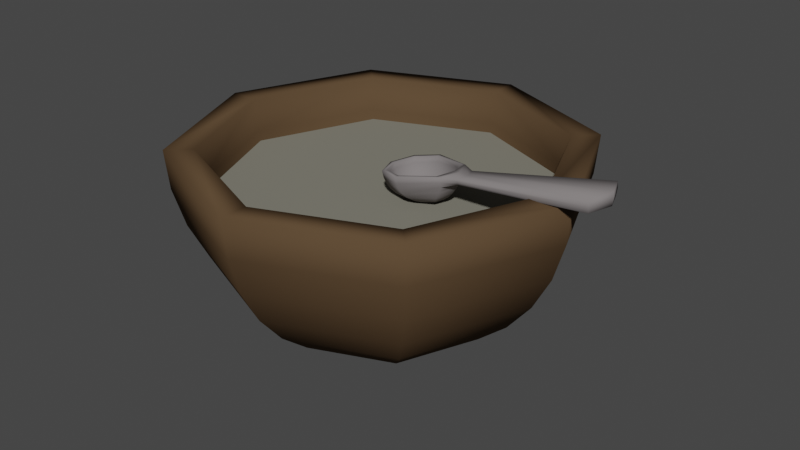 # Source: Soup.blend  (saved by Blender 2.93.20; exported with 4.5.12 LTS)
import bpy
from mathutils import Matrix  # noqa: F401  (used for matrix-valued properties, if any)

bpy.ops.wm.read_factory_settings(use_empty=True)
scene = bpy.context.scene
scene.name = 'Scene'

# ---- collections
col_collection = bpy.data.collections.new('Collection'); scene.collection.children.link(col_collection)

# ---- materials (node trees are filled in below, after node groups)
mat_spoon = bpy.data.materials.new('Spoon')
mat_spoon.use_transparent_shadow = False
mat_spoon.diffuse_color = (0.214, 0.196, 0.196, 1.0)
mat_spoon.roughness = 1.0
mat_soup = bpy.data.materials.new('Soup')
mat_soup.use_transparent_shadow = False
mat_soup.diffuse_color = (0.2079, 0.2004, 0.1642, 1.0)
mat_soup.roughness = 1.0
mat_soup.specular_intensity = 0.0
mat_bowl = bpy.data.materials.new('Bowl')
mat_bowl.use_transparent_shadow = False
mat_bowl.diffuse_color = (0.0985, 0.06178, 0.0336, 1.0)
mat_bowl.roughness = 1.0

# ---- material node trees

# ---- world
world_world = bpy.data.worlds.new('World'); scene.world = world_world
world_world.use_nodes = True; world_world.node_tree.nodes.clear()
_N = world_world.node_tree.nodes; _L = world_world.node_tree.links
n0 = _N.new('ShaderNodeOutputWorld'); n0.name = 'World Output'; n0.location = (300, 300)
n1 = _N.new('ShaderNodeBackground'); n1.name = 'Background'; n1.location = (10, 300)
n1.inputs[0].default_value = (0.05088, 0.05088, 0.05088, 1.0)
_L.new(n1.outputs[0], n0.inputs[0])
n0.is_active_output = True
world_world.color = (0.05088, 0.05088, 0.05088)
world_world.use_sun_shadow = False
world_world.sun_shadow_jitter_overblur = 0.0

# ---- meshes
me_sphere_001 = bpy.data.meshes.new('Sphere.001')
me_sphere_001.from_pydata([(0.1379, 0.1379, 0.9808), (0.2706, 0.2706, 0.9239), (0.3928, 0.3928, 0.8315), (0.5, 0.5, 0.7071), (0.5879, 0.5879, 0.5556), (0.6533, 0.6533, 0.3827), (0.6935, 0.6935, 0.1951), (0.7071, 0.7071, -4.371e-08), (0.1951, -8.521e-08, 0.9808), (0.3827, -8.521e-08, 0.9239), (0.5556, -8.521e-08, 0.8315), (0.7071, -8.521e-08, 0.7071), (0.8315, -8.521e-08, 0.5556), (0.9239, -8.521e-08, 0.3827), (0.9808, -8.521e-08, 0.1951), (1.0, -5.541e-08, -4.371e-08), (0.1379, -0.1379, 0.9808), (0.2706, -0.2706, 0.9239), (0.3928, -0.3928, 0.8315), (0.5, -0.5, 0.7071), (0.5879, -0.5879, 0.5556), (0.6533, -0.6533, 0.3827), (0.6935, -0.6935, 0.1951), (0.7071, -0.7071, -4.371e-08), (0.0, 0.3827, 0.9239), (0.0, 0.5556, 0.8315), (0.0, 0.7071, 0.7071), (0.0, 0.8315, 0.5556), (0.0, 0.9239, 0.3827), (0.0, 0.9808, 0.1951), (-0.9029, -1.005e-07, 0.2162), (-0.1379, 0.1379, 0.9808), (-0.2706, 0.2706, 0.9239), (-0.3928, 0.3928, 0.8315), (-0.5, 0.5, 0.7071), (-0.5879, 0.5879, 0.5556), (-0.6533, 0.6533, 0.3827), (-0.6935, 0.6935, 0.1951), (-0.7071, 0.7071, -4.371e-08), (-0.1951, -8.521e-08, 0.9808), (-0.3827, -8.521e-08, 0.9239), (-0.5556, -8.521e-08, 0.8315), (-0.7071, -8.521e-08, 0.7071), (-0.8315, -8.521e-08, 0.5556), (-0.9239, -8.521e-08, 0.3827), (-0.9808, -8.521e-08, 0.1951), (-1.0, -5.541e-08, -4.371e-08), (-0.1379, -0.1379, 0.9808), (-0.2706, -0.2706, 0.9239), (-0.3928, -0.3928, 0.8315), (-0.5, -0.5, 0.7071), (-0.5879, -0.5879, 0.5556), (-0.6533, -0.6533, 0.3827), (-0.6935, -0.6935, 0.1951), (0.0, -1.748e-07, 1.0), (0.0, -0.1951, 0.9808), (0.0, -0.3827, 0.9239), (0.0, -0.5556, 0.8315), (0.0, -0.7071, 0.7071), (0.0, -0.8315, 0.5556), (0.0, -0.9239, 0.3827), (0.0, -0.9772, 0.1951), (-0.6385, 0.6385, 0.2162), (0.0, 0.1951, 0.9808), (0.6096, 0.6096, 0.001128), (0.5979, 0.5979, 0.1693), (0.5632, 0.5632, 0.331), (0.5069, 0.5069, 0.4801), (0.4311, 0.4311, 0.6107), (0.3387, 0.3387, 0.718), (0.2333, 0.2333, 0.7976), (0.1189, 0.1189, 0.8467), (0.1682, 7.514e-06, 0.8467), (0.3299, 7.514e-06, 0.7976), (0.479, 7.514e-06, 0.718), (0.6096, 7.514e-06, 0.6107), (0.7168, 7.514e-06, 0.4801), (0.7965, 7.514e-06, 0.331), (0.8456, 7.514e-06, 0.1693), (0.8621, 7.539e-06, 0.001128), (0.1189, -0.1189, 0.8467), (0.2333, -0.2333, 0.7976), (0.3387, -0.3387, 0.718), (0.4311, -0.4311, 0.6107), (0.5069, -0.5069, 0.4801), (0.5632, -0.5632, 0.331), (0.5979, -0.5979, 0.1693), (0.6096, -0.6096, 0.001128), (-1.103e-08, 0.3299, 0.7976), (-1.103e-08, 0.479, 0.718), (-1.103e-08, 0.6096, 0.6107), (-1.103e-08, 0.7168, 0.4801), (-1.103e-08, 0.7965, 0.331), (-1.103e-08, 0.8456, 0.1693), (-1.103e-08, 0.8621, 0.001128), (-0.1189, 0.1189, 0.8467), (-0.2333, 0.2333, 0.7976), (-0.3387, 0.3387, 0.718), (-0.4311, 0.4311, 0.6107), (-0.5069, 0.5069, 0.4801), (-0.5632, 0.5632, 0.331), (-0.5979, 0.5979, 0.1693), (-0.6096, 0.6096, 0.001128), (-0.1682, 7.514e-06, 0.8467), (-0.3299, 7.514e-06, 0.7976), (-0.479, 7.514e-06, 0.718), (-0.6096, 7.514e-06, 0.6107), (-0.7168, 7.514e-06, 0.4801), (-0.7965, 7.514e-06, 0.331), (-0.8456, 7.514e-06, 0.1693), (-0.8621, 7.539e-06, 0.001128), (-0.1189, -0.1189, 0.8467), (-0.2333, -0.2333, 0.7976), (-0.3387, -0.3387, 0.718), (-0.4311, -0.4311, 0.6107), (-0.5069, -0.5069, 0.4801), (-0.5632, -0.5632, 0.331), (-0.5979, -0.5979, 0.1693), (-0.6096, -0.6096, 0.001128), (-1.103e-08, 7.436e-06, 0.8632), (-1.103e-08, -0.1682, 0.8467), (-1.103e-08, -0.3299, 0.7976), (-1.103e-08, -0.479, 0.718), (-1.103e-08, -0.6096, 0.6107), (-1.103e-08, -0.7168, 0.4801), (-1.103e-08, -0.7965, 0.331), (-1.103e-08, -0.8425, 0.1693), (-1.103e-08, -0.8621, 0.001129), (-1.103e-08, 0.1682, 0.8467), (3.337e-08, 0.9029, 0.2162), (-1.38e-08, 1.0, 0.001128), (-0.7074, -0.7074, 0.001128), (-1.38e-08, -1.0, 0.001129), (-0.6385, -0.6385, 0.2162), (1.123e-07, -0.9029, 0.2162), (0.6385, -0.6385, 0.2162), (0.9029, -5.022e-08, 0.2162), (0.6385, 0.6385, 0.2162)], [], [(29, 28, 5, 6), (130, 29, 6, 7), (63, 54, 0), (24, 63, 0, 1), (25, 24, 1, 2), (26, 25, 2, 3), (27, 26, 3, 4), (28, 27, 4, 5), (5, 4, 12, 13), (6, 5, 13, 14), (7, 6, 14, 15), (0, 54, 8), (1, 0, 8, 9), (2, 1, 9, 10), (3, 11, 12, 4), (10, 9, 17, 18), (12, 11, 19, 20), (10, 11, 3, 2), (13, 12, 20, 21), (14, 13, 21, 22), (15, 14, 22, 23), (8, 54, 16), (9, 8, 16, 17), (22, 21, 60, 61), (23, 22, 61, 132), (16, 54, 55), (17, 16, 55, 56), (18, 17, 56, 57), (19, 18, 57, 58), (20, 19, 58, 59), (21, 20, 59, 60), (10, 18, 19, 11), (29, 37, 36, 28), (130, 38, 37, 29), (63, 31, 54), (24, 32, 31, 63), (25, 33, 32, 24), (26, 34, 33, 25), (27, 35, 34, 26), (28, 36, 35, 27), (36, 44, 43, 35), (37, 45, 44, 36), (38, 46, 45, 37), (31, 39, 54), (32, 40, 39, 31), (33, 41, 40, 32), (34, 35, 43, 42), (41, 49, 48, 40), (43, 51, 50, 42), (41, 33, 34, 42), (44, 52, 51, 43), (45, 53, 52, 44), (46, 131, 53, 45), (39, 47, 54), (40, 48, 47, 39), (53, 61, 60, 52), (131, 132, 61, 53), (47, 55, 54), (48, 56, 55, 47), (49, 57, 56, 48), (50, 58, 57, 49), (51, 59, 58, 50), (52, 60, 59, 51), (41, 42, 50, 49), (128, 71, 119), (91, 67, 68, 90), (93, 65, 66, 92), (88, 70, 71, 128), (92, 66, 67, 91), (94, 64, 65, 93), (90, 68, 69, 89), (89, 69, 70, 88), (66, 77, 76, 67), (65, 78, 77, 66), (64, 79, 78, 65), (71, 72, 119), (70, 73, 72, 71), (69, 74, 73, 70), (68, 67, 76, 75), (74, 82, 81, 73), (76, 84, 83, 75), (74, 69, 68, 75), (77, 85, 84, 76), (78, 86, 85, 77), (79, 87, 86, 78), (72, 80, 119), (73, 81, 80, 72), (86, 126, 125, 85), (87, 127, 126, 86), (80, 120, 119), (81, 121, 120, 80), (82, 122, 121, 81), (83, 123, 122, 82), (84, 124, 123, 83), (85, 125, 124, 84), (74, 75, 83, 82), (93, 92, 100, 101), (94, 93, 101, 102), (128, 119, 95), (88, 128, 95, 96), (89, 88, 96, 97), (90, 89, 97, 98), (91, 90, 98, 99), (92, 91, 99, 100), (100, 99, 107, 108), (101, 100, 108, 109), (102, 101, 109, 110), (95, 119, 103), (96, 95, 103, 104), (97, 96, 104, 105), (98, 106, 107, 99), (105, 104, 112, 113), (107, 106, 114, 115), (105, 106, 98, 97), (108, 107, 115, 116), (109, 108, 116, 117), (110, 109, 117, 118), (103, 119, 111), (104, 103, 111, 112), (117, 116, 125, 126), (118, 117, 126, 127), (111, 119, 120), (112, 111, 120, 121), (113, 112, 121, 122), (114, 113, 122, 123), (115, 114, 123, 124), (116, 115, 124, 125), (105, 113, 114, 106), (110, 46, 38, 102), (64, 7, 15, 79), (127, 132, 131, 118), (102, 38, 130, 94), (118, 131, 46, 110), (79, 15, 23, 87), (94, 130, 7, 64), (87, 23, 132, 127), (62, 129, 137, 136, 135, 134, 133, 30)])
me_sphere_001.polygons.foreach_set('use_smooth', [1, 1, 1, 1, 1, 1, 1, 1, 1, 1, 1, 1, 1, 1, 1, 1, 1, 1, 1, 1, 1, 1, 1, 1, 1, 1, 1, 1, 1, 1, 1, 1, 1, 1, 1, 1, 1, 1, 1, 1, 1, 1, 1, 1, 1, 1, 1, 1, 1, 1, 1, 1, 1, 1, 1, 1, 1, 1, 1, 1, 1, 1, 1, 1, 1, 1, 1, 1, 1, 1, 1, 1, 1, 1, 1, 1, 1, 1, 1, 1, 1, 1, 1, 1, 1, 1, 1, 1, 1, 1, 1, 1, 1, 1, 1, 1, 1, 1, 1, 1, 1, 1, 1, 1, 1, 1, 1, 1, 1, 1, 1, 1, 1, 1, 1, 1, 1, 1, 1, 1, 1, 1, 1, 1, 1, 1, 1, 1, 1, 1, 1, 1, 1, 1, 1, 1, 0])
me_sphere_001.polygons.foreach_set('material_index', [2, 2, 2, 2, 2, 2, 2, 2, 2, 2, 2, 2, 2, 2, 2, 2, 2, 2, 2, 2, 2, 2, 2, 2, 2, 2, 2, 2, 2, 2, 2, 2, 2, 2, 2, 2, 2, 2, 2, 2, 2, 2, 2, 2, 2, 2, 2, 2, 2, 2, 2, 2, 2, 2, 2, 2, 2, 2, 2, 2, 2, 2, 2, 2, 2, 2, 2, 2, 2, 2, 2, 2, 2, 2, 2, 2, 2, 2, 2, 2, 2, 2, 2, 2, 2, 2, 2, 2, 2, 2, 2, 2, 2, 2, 2, 2, 2, 2, 2, 2, 2, 2, 2, 2, 2, 2, 2, 2, 2, 2, 2, 2, 2, 2, 2, 2, 2, 2, 2, 2, 2, 2, 2, 2, 2, 2, 2, 2, 2, 2, 2, 2, 2, 2, 2, 2, 1])
_uv = me_sphere_001.uv_layers.new(name='UVMap')
_uv.uv.foreach_set('vector', [0.75, 0.5625, 0.75, 0.625, 0.625, 0.625, 0.625, 0.5625, 0.75, 0.5, 0.75, 0.5625, 0.625, 0.5625, 0.625, 0.5, 0.75, 0.9375, 0.6875, 1.0, 0.625, 0.9375, 0.75, 0.875, 0.75, 0.9375, 0.625, 0.9375, 0.625, 0.875, 0.75, 0.8125, 0.75, 0.875, 0.625, 0.875, 0.625, 0.8125, 0.75, 0.75, 0.75, 0.8125, 0.625, 0.8125, 0.625, 0.75, 0.75, 0.6875, 0.75, 0.75, 0.625, 0.75, 0.625, 0.6875, 0.75, 0.625, 0.75, 0.6875, 0.625, 0.6875, 0.625, 0.625, 0.625, 0.625, 0.625, 0.6875, 0.5, 0.6875, 0.5, 0.625, 0.625, 0.5625, 0.625, 0.625, 0.5, 0.625, 0.5, 0.5625, 0.625, 0.5, 0.625, 0.5625, 0.5, 0.5625, 0.5, 0.5, 0.625, 0.9375, 0.5625, 1.0, 0.5, 0.9375, 0.625, 0.875, 0.625, 0.9375, 0.5, 0.9375, 0.5, 0.875, 0.625, 0.8125, 0.625, 0.875, 0.5, 0.875, 0.5, 0.8125, 0.625, 0.75, 0.5, 0.75, 0.5, 0.6875, 0.625, 0.6875, 0.5, 0.8125, 0.5, 0.875, 0.375, 0.875, 0.375, 0.8125, 0.5, 0.6875, 0.5, 0.75, 0.375, 0.75, 0.375, 0.6875, 0.5, 0.8125, 0.5, 0.75, 0.625, 0.75, 0.625, 0.8125, 0.5, 0.625, 0.5, 0.6875, 0.375, 0.6875, 0.375, 0.625, 0.5, 0.5625, 0.5, 0.625, 0.375, 0.625, 0.375, 0.5625, 0.5, 0.5, 0.5, 0.5625, 0.375, 0.5625, 0.375, 0.5, 0.5, 0.9375, 0.4375, 1.0, 0.375, 0.9375, 0.5, 0.875, 0.5, 0.9375, 0.375, 0.9375, 0.375, 0.875, 0.375, 0.5625, 0.375, 0.625, 0.25, 0.625, 0.25, 0.5625, 0.375, 0.5, 0.375, 0.5625, 0.25, 0.5625, 0.0, 0.0, 0.375, 0.9375, 0.3125, 1.0, 0.25, 0.9375, 0.375, 0.875, 0.375, 0.9375, 0.25, 0.9375, 0.25, 0.875, 0.375, 0.8125, 0.375, 0.875, 0.25, 0.875, 0.25, 0.8125, 0.375, 0.75, 0.375, 0.8125, 0.25, 0.8125, 0.25, 0.75, 0.375, 0.6875, 0.375, 0.75, 0.25, 0.75, 0.25, 0.6875, 0.375, 0.625, 0.375, 0.6875, 0.25, 0.6875, 0.25, 0.625, 0.5, 0.8125, 0.375, 0.8125, 0.375, 0.75, 0.5, 0.75, 0.75, 0.5625, 0.625, 0.5625, 0.625, 0.625, 0.75, 0.625, 0.75, 0.5, 0.625, 0.5, 0.625, 0.5625, 0.75, 0.5625, 0.75, 0.9375, 0.625, 0.9375, 0.6875, 1.0, 0.75, 0.875, 0.625, 0.875, 0.625, 0.9375, 0.75, 0.9375, 0.75, 0.8125, 0.625, 0.8125, 0.625, 0.875, 0.75, 0.875, 0.75, 0.75, 0.625, 0.75, 0.625, 0.8125, 0.75, 0.8125, 0.75, 0.6875, 0.625, 0.6875, 0.625, 0.75, 0.75, 0.75, 0.75, 0.625, 0.625, 0.625, 0.625, 0.6875, 0.75, 0.6875, 0.625, 0.625, 0.5, 0.625, 0.5, 0.6875, 0.625, 0.6875, 0.625, 0.5625, 0.5, 0.5625, 0.5, 0.625, 0.625, 0.625, 0.625, 0.5, 0.5, 0.5, 0.5, 0.5625, 0.625, 0.5625, 0.625, 0.9375, 0.5, 0.9375, 0.5625, 1.0, 0.625, 0.875, 0.5, 0.875, 0.5, 0.9375, 0.625, 0.9375, 0.625, 0.8125, 0.5, 0.8125, 0.5, 0.875, 0.625, 0.875, 0.625, 0.75, 0.625, 0.6875, 0.5, 0.6875, 0.5, 0.75, 0.5, 0.8125, 0.375, 0.8125, 0.375, 0.875, 0.5, 0.875, 0.5, 0.6875, 0.375, 0.6875, 0.375, 0.75, 0.5, 0.75, 0.5, 0.8125, 0.625, 0.8125, 0.625, 0.75, 0.5, 0.75, 0.5, 0.625, 0.375, 0.625, 0.375, 0.6875, 0.5, 0.6875, 0.5, 0.5625, 0.375, 0.5625, 0.375, 0.625, 0.5, 0.625, 0.5, 0.5, 0.375, 0.5, 0.375, 0.5625, 0.5, 0.5625, 0.5, 0.9375, 0.375, 0.9375, 0.4375, 1.0, 0.5, 0.875, 0.375, 0.875, 0.375, 0.9375, 0.5, 0.9375, 0.375, 0.5625, 0.25, 0.5625, 0.25, 0.625, 0.375, 0.625, 0.375, 0.5, 0.0, 0.0, 0.25, 0.5625, 0.375, 0.5625, 0.375, 0.9375, 0.25, 0.9375, 0.3125, 1.0, 0.375, 0.875, 0.25, 0.875, 0.25, 0.9375, 0.375, 0.9375, 0.375, 0.8125, 0.25, 0.8125, 0.25, 0.875, 0.375, 0.875, 0.375, 0.75, 0.25, 0.75, 0.25, 0.8125, 0.375, 0.8125, 0.375, 0.6875, 0.25, 0.6875, 0.25, 0.75, 0.375, 0.75, 0.375, 0.625, 0.25, 0.625, 0.25, 0.6875, 0.375, 0.6875, 0.5, 0.8125, 0.5, 0.75, 0.375, 0.75, 0.375, 0.8125, 0.75, 0.9375, 0.625, 0.9375, 0.6875, 1.0, 0.75, 0.6875, 0.625, 0.6875, 0.625, 0.75, 0.75, 0.75, 0.75, 0.5625, 0.625, 0.5625, 0.625, 0.625, 0.75, 0.625, 0.75, 0.875, 0.625, 0.875, 0.625, 0.9375, 0.75, 0.9375, 0.75, 0.625, 0.625, 0.625, 0.625, 0.6875, 0.75, 0.6875, 0.75, 0.5, 0.625, 0.5, 0.625, 0.5625, 0.75, 0.5625, 0.75, 0.75, 0.625, 0.75, 0.625, 0.8125, 0.75, 0.8125, 0.75, 0.8125, 0.625, 0.8125, 0.625, 0.875, 0.75, 0.875, 0.625, 0.625, 0.5, 0.625, 0.5, 0.6875, 0.625, 0.6875, 0.625, 0.5625, 0.5, 0.5625, 0.5, 0.625, 0.625, 0.625, 0.625, 0.5, 0.5, 0.5, 0.5, 0.5625, 0.625, 0.5625, 0.625, 0.9375, 0.5, 0.9375, 0.5625, 1.0, 0.625, 0.875, 0.5, 0.875, 0.5, 0.9375, 0.625, 0.9375, 0.625, 0.8125, 0.5, 0.8125, 0.5, 0.875, 0.625, 0.875, 0.625, 0.75, 0.625, 0.6875, 0.5, 0.6875, 0.5, 0.75, 0.5, 0.8125, 0.375, 0.8125, 0.375, 0.875, 0.5, 0.875, 0.5, 0.6875, 0.375, 0.6875, 0.375, 0.75, 0.5, 0.75, 0.5, 0.8125, 0.625, 0.8125, 0.625, 0.75, 0.5, 0.75, 0.5, 0.625, 0.375, 0.625, 0.375, 0.6875, 0.5, 0.6875, 0.5, 0.5625, 0.375, 0.5625, 0.375, 0.625, 0.5, 0.625, 0.5, 0.5, 0.375, 0.5, 0.375, 0.5625, 0.5, 0.5625, 0.5, 0.9375, 0.375, 0.9375, 0.4375, 1.0, 0.5, 0.875, 0.375, 0.875, 0.375, 0.9375, 0.5, 0.9375, 0.375, 0.5625, 0.25, 0.5625, 0.25, 0.625, 0.375, 0.625, 0.375, 0.5, 0.0, 0.0, 0.25, 0.5625, 0.375, 0.5625, 0.375, 0.9375, 0.25, 0.9375, 0.3125, 1.0, 0.375, 0.875, 0.25, 0.875, 0.25, 0.9375, 0.375, 0.9375, 0.375, 0.8125, 0.25, 0.8125, 0.25, 0.875, 0.375, 0.875, 0.375, 0.75, 0.25, 0.75, 0.25, 0.8125, 0.375, 0.8125, 0.375, 0.6875, 0.25, 0.6875, 0.25, 0.75, 0.375, 0.75, 0.375, 0.625, 0.25, 0.625, 0.25, 0.6875, 0.375, 0.6875, 0.5, 0.8125, 0.5, 0.75, 0.375, 0.75, 0.375, 0.8125, 0.75, 0.5625, 0.75, 0.625, 0.625, 0.625, 0.625, 0.5625, 0.75, 0.5, 0.75, 0.5625, 0.625, 0.5625, 0.625, 0.5, 0.75, 0.9375, 0.6875, 1.0, 0.625, 0.9375, 0.75, 0.875, 0.75, 0.9375, 0.625, 0.9375, 0.625, 0.875, 0.75, 0.8125, 0.75, 0.875, 0.625, 0.875, 0.625, 0.8125, 0.75, 0.75, 0.75, 0.8125, 0.625, 0.8125, 0.625, 0.75, 0.75, 0.6875, 0.75, 0.75, 0.625, 0.75, 0.625, 0.6875, 0.75, 0.625, 0.75, 0.6875, 0.625, 0.6875, 0.625, 0.625, 0.625, 0.625, 0.625, 0.6875, 0.5, 0.6875, 0.5, 0.625, 0.625, 0.5625, 0.625, 0.625, 0.5, 0.625, 0.5, 0.5625, 0.625, 0.5, 0.625, 0.5625, 0.5, 0.5625, 0.5, 0.5, 0.625, 0.9375, 0.5625, 1.0, 0.5, 0.9375, 0.625, 0.875, 0.625, 0.9375, 0.5, 0.9375, 0.5, 0.875, 0.625, 0.8125, 0.625, 0.875, 0.5, 0.875, 0.5, 0.8125, 0.625, 0.75, 0.5, 0.75, 0.5, 0.6875, 0.625, 0.6875, 0.5, 0.8125, 0.5, 0.875, 0.375, 0.875, 0.375, 0.8125, 0.5, 0.6875, 0.5, 0.75, 0.375, 0.75, 0.375, 0.6875, 0.5, 0.8125, 0.5, 0.75, 0.625, 0.75, 0.625, 0.8125, 0.5, 0.625, 0.5, 0.6875, 0.375, 0.6875, 0.375, 0.625, 0.5, 0.5625, 0.5, 0.625, 0.375, 0.625, 0.375, 0.5625, 0.5, 0.5, 0.5, 0.5625, 0.375, 0.5625, 0.375, 0.5, 0.5, 0.9375, 0.4375, 1.0, 0.375, 0.9375, 0.5, 0.875, 0.5, 0.9375, 0.375, 0.9375, 0.375, 0.875, 0.375, 0.5625, 0.375, 0.625, 0.25, 0.625, 0.25, 0.5625, 0.375, 0.5, 0.375, 0.5625, 0.25, 0.5625, 0.0, 0.0, 0.375, 0.9375, 0.3125, 1.0, 0.25, 0.9375, 0.375, 0.875, 0.375, 0.9375, 0.25, 0.9375, 0.25, 0.875, 0.375, 0.8125, 0.375, 0.875, 0.25, 0.875, 0.25, 0.8125, 0.375, 0.75, 0.375, 0.8125, 0.25, 0.8125, 0.25, 0.75, 0.375, 0.6875, 0.375, 0.75, 0.25, 0.75, 0.25, 0.6875, 0.375, 0.625, 0.375, 0.6875, 0.25, 0.6875, 0.25, 0.625, 0.5, 0.8125, 0.375, 0.8125, 0.375, 0.75, 0.5, 0.75, 0.5, 0.5, 0.5, 0.5, 0.625, 0.5, 0.625, 0.5, 0.625, 0.5, 0.625, 0.5, 0.5, 0.5, 0.5, 0.5, 0.0, 0.0, 0.0, 0.0, 0.375, 0.5, 0.375, 0.5, 0.625, 0.5, 0.625, 0.5, 0.75, 0.5, 0.75, 0.5, 0.375, 0.5, 0.375, 0.5, 0.5, 0.5, 0.5, 0.5, 0.5, 0.5, 0.5, 0.5, 0.375, 0.5, 0.375, 0.5, 0.75, 0.5, 0.75, 0.5, 0.625, 0.5, 0.625, 0.5, 0.375, 0.5, 0.375, 0.5, 0.0, 0.0, 0.0, 0.0, 0.4197, 0.4197, 0.25, 0.49, 0.08029, 0.4197, 0.01, 0.25, 0.08029, 0.08029, 0.25, 0.01, 0.4197, 0.08029, 0.49, 0.25])
me_sphere_001.materials.append(mat_spoon)
me_sphere_001.materials.append(mat_soup)
me_sphere_001.materials.append(mat_bowl)
me_sphere_001.use_remesh_fix_poles = True
me_sphere_001.use_remesh_preserve_attributes = False
me_sphere_001.update()
me_sphere_003 = bpy.data.meshes.new('Sphere.003')
me_sphere_003.from_pydata([(-0.3141, 0.1911, 0.4323), (-0.05226, 0.3048, 0.4416), (0.1997, 0.4089, 0.4116), (0.3992, 0.503, 0.3349), (0.5323, 0.5879, 0.2136), (0.6406, 0.6533, 0.06376), (0.7285, 0.6935, -0.1068), (0.7926, 0.7071, -0.2916), (-0.256, 0.05318, 0.448), (0.0676, 0.03423, 0.4741), (0.3694, 0.01604, 0.4575), (0.5993, 0.002981, 0.3891), (0.7674, 3.725e-08, 0.2772), (0.9018, 3.353e-08, 0.1345), (1.006, 3.353e-08, -0.03171), (1.075, 5.96e-08, -0.215), (-0.3114, -0.08477, 0.433), (-0.04158, -0.2364, 0.4445), (0.2114, -0.3768, 0.4147), (0.3994, -0.497, 0.335), (0.5323, -0.5879, 0.2136), (0.6406, -0.6533, 0.06376), (0.7285, -0.6935, -0.1068), (0.7926, -0.7071, -0.2916), (-0.3844, 0.4276, 0.3532), (-0.2847, 0.5885, 0.2827), (-0.1816, 0.7289, 0.1803), (-0.08844, 0.8442, 0.04726), (-0.01259, 0.9306, -0.1122), (0.04851, 0.9845, -0.2904), (-0.6327, 0.1997, 0.3472), (-0.7459, 0.3324, 0.2576), (-0.8397, 0.4546, 0.1365), (-0.9249, 0.5494, -0.02867), (-1.02, 0.5777, -0.2443), (-1.079, 0.5803, -0.4338), (-1.07, 0.6122, -0.5859), (-1.04, 0.623, -0.7381), (-0.6879, 0.0618, 0.3323), (-0.8541, 0.0618, 0.2283), (-0.9968, 0.0618, 0.09396), (-1.114, 0.0618, -0.07219), (-1.222, 0.0618, -0.2922), (-1.286, 0.0618, -0.4899), (-1.436, -0.2756, -0.7816), (-1.265, 0.0618, -0.7989), (-0.6327, -0.07615, 0.3472), (-0.7459, -0.2088, 0.2576), (-0.8397, -0.3311, 0.1365), (-0.9249, -0.4258, -0.02868), (-1.02, -0.4541, -0.2443), (-1.079, -0.4567, -0.4338), (-1.07, -0.4886, -0.5859), (-0.5046, 0.0618, 0.4018), (-0.4666, -0.1385, 0.3915), (-0.3764, -0.3377, 0.3553), (-0.2716, -0.5226, 0.2863), (-0.168, -0.6853, 0.184), (-0.07887, -0.8187, 0.04985), (-0.00914, -0.9171, -0.1112), (0.04825, -0.9734, -0.2904), (-0.4673, 0.2517, 0.3913), (0.6982, 0.6096, -0.3159), (0.6429, 0.5979, -0.1567), (0.5671, 0.5632, -0.009619), (0.4734, 0.507, 0.1194), (0.341, 0.4381, 0.2199), (0.1435, 0.3605, 0.2795), (-0.08996, 0.2731, 0.3014), (-0.3101, 0.1742, 0.2947), (-0.2605, 0.05524, 0.3082), (0.01265, 0.0398, 0.3292), (0.2923, 0.02181, 0.3198), (0.5186, 0.007028, 0.268), (0.6761, 0.0001369, 0.1743), (0.7923, 7.637e-06, 0.05135), (0.8819, 7.633e-06, -0.09193), (0.9419, 7.655e-06, -0.2499), (-0.3082, -0.06369, 0.2953), (-0.08143, -0.1935, 0.3037), (0.1558, -0.3169, 0.2829), (0.3461, -0.424, 0.2213), (0.4734, -0.5067, 0.1194), (0.5671, -0.5632, -0.009619), (0.6429, -0.5979, -0.1567), (0.6982, -0.6096, -0.3159), (-0.3744, 0.3787, 0.2256), (-0.2869, 0.5175, 0.1653), (-0.188, 0.6373, 0.07954), (-0.09628, 0.7352, -0.03228), (-0.02014, 0.8082, -0.167), (0.04043, 0.8535, -0.3187), (0.0886, 0.8691, -0.48), (-0.5793, 0.1807, 0.2228), (-0.6769, 0.2951, 0.1455), (-0.7578, 0.4005, 0.04108), (-0.8253, 0.4887, -0.09243), (-0.9, 0.5345, -0.2639), (-0.9462, 0.5576, -0.428), (-0.9386, 0.588, -0.5734), (-0.9065, 0.6015, -0.7191), (-0.6269, 0.0618, 0.2099), (-0.7702, 0.0618, 0.1203), (-0.8932, 0.0618, 0.004412), (-0.9914, 0.0618, -0.1334), (-1.078, 0.0618, -0.3045), (-1.135, 0.0618, -0.4759), (-1.143, 0.0618, -0.6292), (-1.112, 0.0618, -0.7797), (-0.5793, -0.05712, 0.2228), (-0.6769, -0.1715, 0.1455), (-0.7578, -0.2769, 0.04108), (-0.8253, -0.3651, -0.09243), (-0.9, -0.4109, -0.2639), (-0.9462, -0.434, -0.428), (-0.9386, -0.4644, -0.5734), (-0.9063, -0.478, -0.7191), (-0.4689, 0.0618, 0.2698), (-0.4398, -0.1103, 0.26), (-0.3687, -0.2811, 0.2272), (-0.2777, -0.4404, 0.1678), (-0.1775, -0.5819, 0.08238), (-0.08738, -0.6985, -0.02987), (-0.01459, -0.7848, -0.1655), (0.04252, -0.8344, -0.3181), (0.08988, -0.8551, -0.4797), (-0.4403, 0.226, 0.2598), (0.1013, 1.003, -0.4771), (-1.041, -0.4996, -0.7373), (0.1013, -0.9974, -0.4771), (-5.574, 0.7155, -1.611), (-5.564, 0.7557, -1.802), (-5.526, 0.7693, -1.994), (-5.835, 0.06221, -1.681), (-5.841, 0.06221, -1.877), (-5.809, 0.06221, -2.071), (-5.574, -0.5911, -1.611), (-5.564, -0.6313, -1.802), (-5.527, -0.6452, -1.993), (-1.454, -0.269, -0.6906), (-1.454, 0.3926, -0.6906), (-1.436, 0.3991, -0.7821), (-1.459, 0.3734, -0.5992), (-1.583, 0.06182, -0.6329), (-1.571, 0.06182, -0.8186), (-1.459, -0.2498, -0.5992)], [], [(29, 28, 5, 6), (127, 29, 6, 7), (61, 53, 0), (24, 61, 0, 1), (25, 24, 1, 2), (26, 25, 2, 3), (27, 26, 3, 4), (28, 27, 4, 5), (5, 4, 12, 13), (6, 5, 13, 14), (7, 6, 14, 15), (0, 53, 8), (1, 0, 8, 9), (2, 1, 9, 10), (3, 11, 12, 4), (10, 9, 17, 18), (12, 11, 19, 20), (10, 11, 3, 2), (13, 12, 20, 21), (14, 13, 21, 22), (15, 14, 22, 23), (8, 53, 16), (9, 8, 16, 17), (22, 21, 59, 60), (23, 22, 60, 129), (16, 53, 54), (17, 16, 54, 55), (18, 17, 55, 56), (19, 18, 56, 57), (20, 19, 57, 58), (21, 20, 58, 59), (10, 18, 19, 11), (29, 36, 35, 28), (127, 37, 36, 29), (61, 30, 53), (24, 31, 30, 61), (25, 32, 31, 24), (26, 33, 32, 25), (27, 34, 33, 26), (28, 35, 34, 27), (35, 43, 42, 34), (142, 140, 131, 130), (143, 142, 130, 133), (30, 38, 53), (31, 39, 38, 30), (32, 40, 39, 31), (33, 34, 42, 41), (40, 48, 47, 39), (42, 50, 49, 41), (40, 32, 33, 41), (43, 51, 50, 42), (44, 139, 137, 138), (140, 141, 132, 131), (38, 46, 53), (39, 47, 46, 38), (52, 60, 59, 51), (128, 129, 60, 52), (46, 54, 53), (47, 55, 54, 46), (48, 56, 55, 47), (49, 57, 56, 48), (50, 58, 57, 49), (51, 59, 58, 50), (40, 41, 49, 48), (126, 69, 117), (89, 65, 66, 88), (91, 63, 64, 90), (86, 68, 69, 126), (90, 64, 65, 89), (92, 62, 63, 91), (88, 66, 67, 87), (87, 67, 68, 86), (64, 75, 74, 65), (63, 76, 75, 64), (62, 77, 76, 63), (69, 70, 117), (68, 71, 70, 69), (67, 72, 71, 68), (66, 65, 74, 73), (72, 80, 79, 71), (74, 82, 81, 73), (72, 67, 66, 73), (75, 83, 82, 74), (76, 84, 83, 75), (77, 85, 84, 76), (70, 78, 117), (71, 79, 78, 70), (84, 124, 123, 83), (85, 125, 124, 84), (78, 118, 117), (79, 119, 118, 78), (80, 120, 119, 79), (81, 121, 120, 80), (82, 122, 121, 81), (83, 123, 122, 82), (72, 73, 81, 80), (91, 90, 98, 99), (92, 91, 99, 100), (126, 117, 93), (86, 126, 93, 94), (87, 86, 94, 95), (88, 87, 95, 96), (89, 88, 96, 97), (90, 89, 97, 98), (98, 97, 105, 106), (99, 98, 106, 107), (100, 99, 107, 108), (93, 117, 101), (94, 93, 101, 102), (95, 94, 102, 103), (96, 104, 105, 97), (103, 102, 110, 111), (105, 104, 112, 113), (103, 104, 96, 95), (106, 105, 113, 114), (107, 106, 114, 115), (108, 107, 115, 116), (101, 117, 109), (102, 101, 109, 110), (115, 114, 123, 124), (116, 115, 124, 125), (109, 117, 118), (110, 109, 118, 119), (111, 110, 119, 120), (112, 111, 120, 121), (113, 112, 121, 122), (114, 113, 122, 123), (103, 111, 112, 104), (108, 45, 37, 100), (62, 7, 15, 77), (125, 129, 128, 116), (100, 37, 127, 92), (116, 128, 45, 108), (77, 15, 23, 85), (92, 127, 7, 62), (85, 23, 129, 125), (131, 134, 133, 130), (132, 135, 134, 131), (134, 137, 136, 133), (135, 138, 137, 134), (144, 44, 138, 135), (145, 143, 133, 136), (141, 144, 135, 132), (139, 145, 136, 137), (52, 51, 145, 139), (37, 45, 144, 141), (51, 43, 143, 145), (45, 128, 44, 144), (36, 37, 141, 140), (128, 52, 139, 44), (43, 35, 142, 143), (35, 36, 140, 142)])
me_sphere_003.polygons.foreach_set('use_smooth', [True] * 152)
_uv = me_sphere_003.uv_layers.new(name='UVMap')
_uv.uv.foreach_set('vector', [0.75, 0.5625, 0.75, 0.625, 0.625, 0.625, 0.625, 0.5625, 0.75, 0.5, 0.75, 0.5625, 0.625, 0.5625, 0.625, 0.5, 0.75, 0.9375, 0.6875, 1.0, 0.625, 0.9375, 0.75, 0.875, 0.75, 0.9375, 0.625, 0.9375, 0.625, 0.875, 0.75, 0.8125, 0.75, 0.875, 0.625, 0.875, 0.625, 0.8125, 0.75, 0.75, 0.75, 0.8125, 0.625, 0.8125, 0.625, 0.75, 0.75, 0.6875, 0.75, 0.75, 0.625, 0.75, 0.625, 0.6875, 0.75, 0.625, 0.75, 0.6875, 0.625, 0.6875, 0.625, 0.625, 0.625, 0.625, 0.625, 0.6875, 0.5, 0.6875, 0.5, 0.625, 0.625, 0.5625, 0.625, 0.625, 0.5, 0.625, 0.5, 0.5625, 0.625, 0.5, 0.625, 0.5625, 0.5, 0.5625, 0.5, 0.5, 0.625, 0.9375, 0.5625, 1.0, 0.5, 0.9375, 0.625, 0.875, 0.625, 0.9375, 0.5, 0.9375, 0.5, 0.875, 0.625, 0.8125, 0.625, 0.875, 0.5, 0.875, 0.5, 0.8125, 0.625, 0.75, 0.5, 0.75, 0.5, 0.6875, 0.625, 0.6875, 0.5, 0.8125, 0.5, 0.875, 0.375, 0.875, 0.375, 0.8125, 0.5, 0.6875, 0.5, 0.75, 0.375, 0.75, 0.375, 0.6875, 0.5, 0.8125, 0.5, 0.75, 0.625, 0.75, 0.625, 0.8125, 0.5, 0.625, 0.5, 0.6875, 0.375, 0.6875, 0.375, 0.625, 0.5, 0.5625, 0.5, 0.625, 0.375, 0.625, 0.375, 0.5625, 0.5, 0.5, 0.5, 0.5625, 0.375, 0.5625, 0.375, 0.5, 0.5, 0.9375, 0.4375, 1.0, 0.375, 0.9375, 0.5, 0.875, 0.5, 0.9375, 0.375, 0.9375, 0.375, 0.875, 0.375, 0.5625, 0.375, 0.625, 0.25, 0.625, 0.25, 0.5625, 0.375, 0.5, 0.375, 0.5625, 0.25, 0.5625, 0.0, 0.0, 0.375, 0.9375, 0.3125, 1.0, 0.25, 0.9375, 0.375, 0.875, 0.375, 0.9375, 0.25, 0.9375, 0.25, 0.875, 0.375, 0.8125, 0.375, 0.875, 0.25, 0.875, 0.25, 0.8125, 0.375, 0.75, 0.375, 0.8125, 0.25, 0.8125, 0.25, 0.75, 0.375, 0.6875, 0.375, 0.75, 0.25, 0.75, 0.25, 0.6875, 0.375, 0.625, 0.375, 0.6875, 0.25, 0.6875, 0.25, 0.625, 0.5, 0.8125, 0.375, 0.8125, 0.375, 0.75, 0.5, 0.75, 0.75, 0.5625, 0.625, 0.5625, 0.625, 0.625, 0.75, 0.625, 0.75, 0.5, 0.625, 0.5, 0.625, 0.5625, 0.75, 0.5625, 0.75, 0.9375, 0.625, 0.9375, 0.6875, 1.0, 0.75, 0.875, 0.625, 0.875, 0.625, 0.9375, 0.75, 0.9375, 0.75, 0.8125, 0.625, 0.8125, 0.625, 0.875, 0.75, 0.875, 0.75, 0.75, 0.625, 0.75, 0.625, 0.8125, 0.75, 0.8125, 0.75, 0.6875, 0.625, 0.6875, 0.625, 0.75, 0.75, 0.75, 0.75, 0.625, 0.625, 0.625, 0.625, 0.6875, 0.75, 0.6875, 0.625, 0.625, 0.5, 0.625, 0.5, 0.6875, 0.625, 0.6875, 0.625, 0.625, 0.625, 0.5625, 0.625, 0.5625, 0.625, 0.625, 0.5, 0.625, 0.625, 0.625, 0.625, 0.625, 0.5, 0.625, 0.625, 0.9375, 0.5, 0.9375, 0.5625, 1.0, 0.625, 0.875, 0.5, 0.875, 0.5, 0.9375, 0.625, 0.9375, 0.625, 0.8125, 0.5, 0.8125, 0.5, 0.875, 0.625, 0.875, 0.625, 0.75, 0.625, 0.6875, 0.5, 0.6875, 0.5, 0.75, 0.5, 0.8125, 0.375, 0.8125, 0.375, 0.875, 0.5, 0.875, 0.5, 0.6875, 0.375, 0.6875, 0.375, 0.75, 0.5, 0.75, 0.5, 0.8125, 0.625, 0.8125, 0.625, 0.75, 0.5, 0.75, 0.5, 0.625, 0.375, 0.625, 0.375, 0.6875, 0.5, 0.6875, 0.375, 0.5, 0.375, 0.5625, 0.375, 0.5625, 0.375, 0.5, 0.625, 0.5625, 0.625, 0.5, 0.625, 0.5, 0.625, 0.5625, 0.5, 0.9375, 0.375, 0.9375, 0.4375, 1.0, 0.5, 0.875, 0.375, 0.875, 0.375, 0.9375, 0.5, 0.9375, 0.375, 0.5625, 0.25, 0.5625, 0.25, 0.625, 0.375, 0.625, 0.375, 0.5, 0.0, 0.0, 0.25, 0.5625, 0.375, 0.5625, 0.375, 0.9375, 0.25, 0.9375, 0.3125, 1.0, 0.375, 0.875, 0.25, 0.875, 0.25, 0.9375, 0.375, 0.9375, 0.375, 0.8125, 0.25, 0.8125, 0.25, 0.875, 0.375, 0.875, 0.375, 0.75, 0.25, 0.75, 0.25, 0.8125, 0.375, 0.8125, 0.375, 0.6875, 0.25, 0.6875, 0.25, 0.75, 0.375, 0.75, 0.375, 0.625, 0.25, 0.625, 0.25, 0.6875, 0.375, 0.6875, 0.5, 0.8125, 0.5, 0.75, 0.375, 0.75, 0.375, 0.8125, 0.75, 0.9375, 0.625, 0.9375, 0.6875, 1.0, 0.75, 0.6875, 0.625, 0.6875, 0.625, 0.75, 0.75, 0.75, 0.75, 0.5625, 0.625, 0.5625, 0.625, 0.625, 0.75, 0.625, 0.75, 0.875, 0.625, 0.875, 0.625, 0.9375, 0.75, 0.9375, 0.75, 0.625, 0.625, 0.625, 0.625, 0.6875, 0.75, 0.6875, 0.75, 0.5, 0.625, 0.5, 0.625, 0.5625, 0.75, 0.5625, 0.75, 0.75, 0.625, 0.75, 0.625, 0.8125, 0.75, 0.8125, 0.75, 0.8125, 0.625, 0.8125, 0.625, 0.875, 0.75, 0.875, 0.625, 0.625, 0.5, 0.625, 0.5, 0.6875, 0.625, 0.6875, 0.625, 0.5625, 0.5, 0.5625, 0.5, 0.625, 0.625, 0.625, 0.625, 0.5, 0.5, 0.5, 0.5, 0.5625, 0.625, 0.5625, 0.625, 0.9375, 0.5, 0.9375, 0.5625, 1.0, 0.625, 0.875, 0.5, 0.875, 0.5, 0.9375, 0.625, 0.9375, 0.625, 0.8125, 0.5, 0.8125, 0.5, 0.875, 0.625, 0.875, 0.625, 0.75, 0.625, 0.6875, 0.5, 0.6875, 0.5, 0.75, 0.5, 0.8125, 0.375, 0.8125, 0.375, 0.875, 0.5, 0.875, 0.5, 0.6875, 0.375, 0.6875, 0.375, 0.75, 0.5, 0.75, 0.5, 0.8125, 0.625, 0.8125, 0.625, 0.75, 0.5, 0.75, 0.5, 0.625, 0.375, 0.625, 0.375, 0.6875, 0.5, 0.6875, 0.5, 0.5625, 0.375, 0.5625, 0.375, 0.625, 0.5, 0.625, 0.5, 0.5, 0.375, 0.5, 0.375, 0.5625, 0.5, 0.5625, 0.5, 0.9375, 0.375, 0.9375, 0.4375, 1.0, 0.5, 0.875, 0.375, 0.875, 0.375, 0.9375, 0.5, 0.9375, 0.375, 0.5625, 0.25, 0.5625, 0.25, 0.625, 0.375, 0.625, 0.375, 0.5, 0.0, 0.0, 0.25, 0.5625, 0.375, 0.5625, 0.375, 0.9375, 0.25, 0.9375, 0.3125, 1.0, 0.375, 0.875, 0.25, 0.875, 0.25, 0.9375, 0.375, 0.9375, 0.375, 0.8125, 0.25, 0.8125, 0.25, 0.875, 0.375, 0.875, 0.375, 0.75, 0.25, 0.75, 0.25, 0.8125, 0.375, 0.8125, 0.375, 0.6875, 0.25, 0.6875, 0.25, 0.75, 0.375, 0.75, 0.375, 0.625, 0.25, 0.625, 0.25, 0.6875, 0.375, 0.6875, 0.5, 0.8125, 0.5, 0.75, 0.375, 0.75, 0.375, 0.8125, 0.75, 0.5625, 0.75, 0.625, 0.625, 0.625, 0.625, 0.5625, 0.75, 0.5, 0.75, 0.5625, 0.625, 0.5625, 0.625, 0.5, 0.75, 0.9375, 0.6875, 1.0, 0.625, 0.9375, 0.75, 0.875, 0.75, 0.9375, 0.625, 0.9375, 0.625, 0.875, 0.75, 0.8125, 0.75, 0.875, 0.625, 0.875, 0.625, 0.8125, 0.75, 0.75, 0.75, 0.8125, 0.625, 0.8125, 0.625, 0.75, 0.75, 0.6875, 0.75, 0.75, 0.625, 0.75, 0.625, 0.6875, 0.75, 0.625, 0.75, 0.6875, 0.625, 0.6875, 0.625, 0.625, 0.625, 0.625, 0.625, 0.6875, 0.5, 0.6875, 0.5, 0.625, 0.625, 0.5625, 0.625, 0.625, 0.5, 0.625, 0.5, 0.5625, 0.625, 0.5, 0.625, 0.5625, 0.5, 0.5625, 0.5, 0.5, 0.625, 0.9375, 0.5625, 1.0, 0.5, 0.9375, 0.625, 0.875, 0.625, 0.9375, 0.5, 0.9375, 0.5, 0.875, 0.625, 0.8125, 0.625, 0.875, 0.5, 0.875, 0.5, 0.8125, 0.625, 0.75, 0.5, 0.75, 0.5, 0.6875, 0.625, 0.6875, 0.5, 0.8125, 0.5, 0.875, 0.375, 0.875, 0.375, 0.8125, 0.5, 0.6875, 0.5, 0.75, 0.375, 0.75, 0.375, 0.6875, 0.5, 0.8125, 0.5, 0.75, 0.625, 0.75, 0.625, 0.8125, 0.5, 0.625, 0.5, 0.6875, 0.375, 0.6875, 0.375, 0.625, 0.5, 0.5625, 0.5, 0.625, 0.375, 0.625, 0.375, 0.5625, 0.5, 0.5, 0.5, 0.5625, 0.375, 0.5625, 0.375, 0.5, 0.5, 0.9375, 0.4375, 1.0, 0.375, 0.9375, 0.5, 0.875, 0.5, 0.9375, 0.375, 0.9375, 0.375, 0.875, 0.375, 0.5625, 0.375, 0.625, 0.25, 0.625, 0.25, 0.5625, 0.375, 0.5, 0.375, 0.5625, 0.25, 0.5625, 0.0, 0.0, 0.375, 0.9375, 0.3125, 1.0, 0.25, 0.9375, 0.375, 0.875, 0.375, 0.9375, 0.25, 0.9375, 0.25, 0.875, 0.375, 0.8125, 0.375, 0.875, 0.25, 0.875, 0.25, 0.8125, 0.375, 0.75, 0.375, 0.8125, 0.25, 0.8125, 0.25, 0.75, 0.375, 0.6875, 0.375, 0.75, 0.25, 0.75, 0.25, 0.6875, 0.375, 0.625, 0.375, 0.6875, 0.25, 0.6875, 0.25, 0.625, 0.5, 0.8125, 0.375, 0.8125, 0.375, 0.75, 0.5, 0.75, 0.5, 0.5, 0.5, 0.5, 0.625, 0.5, 0.625, 0.5, 0.625, 0.5, 0.625, 0.5, 0.5, 0.5, 0.5, 0.5, 0.0, 0.0, 0.0, 0.0, 0.375, 0.5, 0.375, 0.5, 0.625, 0.5, 0.625, 0.5, 0.75, 0.5, 0.75, 0.5, 0.375, 0.5, 0.375, 0.5, 0.5, 0.5, 0.5, 0.5, 0.5, 0.5, 0.5, 0.5, 0.375, 0.5, 0.375, 0.5, 0.75, 0.5, 0.75, 0.5, 0.625, 0.5, 0.625, 0.5, 0.375, 0.5, 0.375, 0.5, 0.0, 0.0, 0.0, 0.0, 0.625, 0.5625, 0.5, 0.5625, 0.5, 0.625, 0.625, 0.625, 0.625, 0.5, 0.5, 0.5, 0.5, 0.5625, 0.625, 0.5625, 0.5, 0.5625, 0.375, 0.5625, 0.375, 0.625, 0.5, 0.625, 0.5, 0.5, 0.375, 0.5, 0.375, 0.5625, 0.5, 0.5625, 0.5, 0.5, 0.375, 0.5, 0.375, 0.5, 0.5, 0.5, 0.375, 0.625, 0.5, 0.625, 0.5, 0.625, 0.375, 0.625, 0.625, 0.5, 0.5, 0.5, 0.5, 0.5, 0.625, 0.5, 0.375, 0.5625, 0.375, 0.625, 0.375, 0.625, 0.375, 0.5625, 0.375, 0.5625, 0.375, 0.625, 0.375, 0.625, 0.375, 0.5625, 0.625, 0.5, 0.5, 0.5, 0.5, 0.5, 0.625, 0.5, 0.375, 0.625, 0.5, 0.625, 0.5, 0.625, 0.375, 0.625, 0.5, 0.5, 0.375, 0.5, 0.375, 0.5, 0.5, 0.5, 0.625, 0.5625, 0.625, 0.5, 0.625, 0.5, 0.625, 0.5625, 0.375, 0.5, 0.375, 0.5625, 0.375, 0.5625, 0.375, 0.5, 0.5, 0.625, 0.625, 0.625, 0.625, 0.625, 0.5, 0.625, 0.625, 0.625, 0.625, 0.5625, 0.625, 0.5625, 0.625, 0.625])
me_sphere_003.materials.append(mat_spoon)
me_sphere_003.materials.append(mat_soup)
me_sphere_003.use_remesh_fix_poles = True
me_sphere_003.use_remesh_preserve_attributes = False
me_sphere_003.update()

# ---- objects
ob_bowl = bpy.data.objects.new('Bowl', me_sphere_001)
ob_spoon = bpy.data.objects.new('Spoon', me_sphere_003)

# ---- transforms, parenting, visibility, modifiers, constraints
ob_bowl.location = (0.0, 0.0, 0.0)
ob_bowl.rotation_euler = (-2.687e-07, 3.142, -2.029e-14)
ob_spoon.location = (0.2, 0.0, -0.1398)
ob_spoon.rotation_euler = (-2.694e-07, 3.239, 1.314e-08)
ob_spoon.scale = (0.1618, 0.1618, 0.1618)

# ---- collection membership
col_collection.objects.link(ob_bowl)
col_collection.objects.link(ob_spoon)

# ---- scene / render settings (as saved in the file)
scene.frame_start = 1; scene.frame_end = 250; scene.frame_set(1)
scene.render.engine = 'BLENDER_EEVEE_NEXT'
scene.cycles.use_denoising = False
scene.cycles.samples = 128
scene.cycles.sampling_pattern = 'TABULATED_SOBOL'
scene.cycles.use_adaptive_sampling = False
scene.cycles.use_light_tree = False
scene.view_settings.view_transform = 'Filmic'
bpy.context.view_layer.update()

# ---- added for rendering (the .blend has no active camera and no usable light): camera, sun
cam_auto = bpy.data.cameras.new('AutoCamera')
cam_auto.lens = 50.0
cam_auto.sensor_width = 36.0
cam_auto.clip_end = 1000.0
ob_auto_camera = bpy.data.objects.new('AutoCamera', cam_auto)
scene.collection.objects.link(ob_auto_camera)
ob_auto_camera.location = (3.04048, -3.54454, 1.96835)
ob_auto_camera.rotation_euler = (1.09748, -7.21219e-08, 0.694738)
scene.camera = ob_auto_camera
light_auto_sun = bpy.data.lights.new('AutoSun', 'SUN')
light_auto_sun.energy = 3.0
light_auto_sun.angle = 0.0523599
ob_auto_sun = bpy.data.objects.new('AutoSun', light_auto_sun)
scene.collection.objects.link(ob_auto_sun)
ob_auto_sun.rotation_euler = (0.872665, 0.174533, 0.523599)
bpy.context.view_layer.update()

